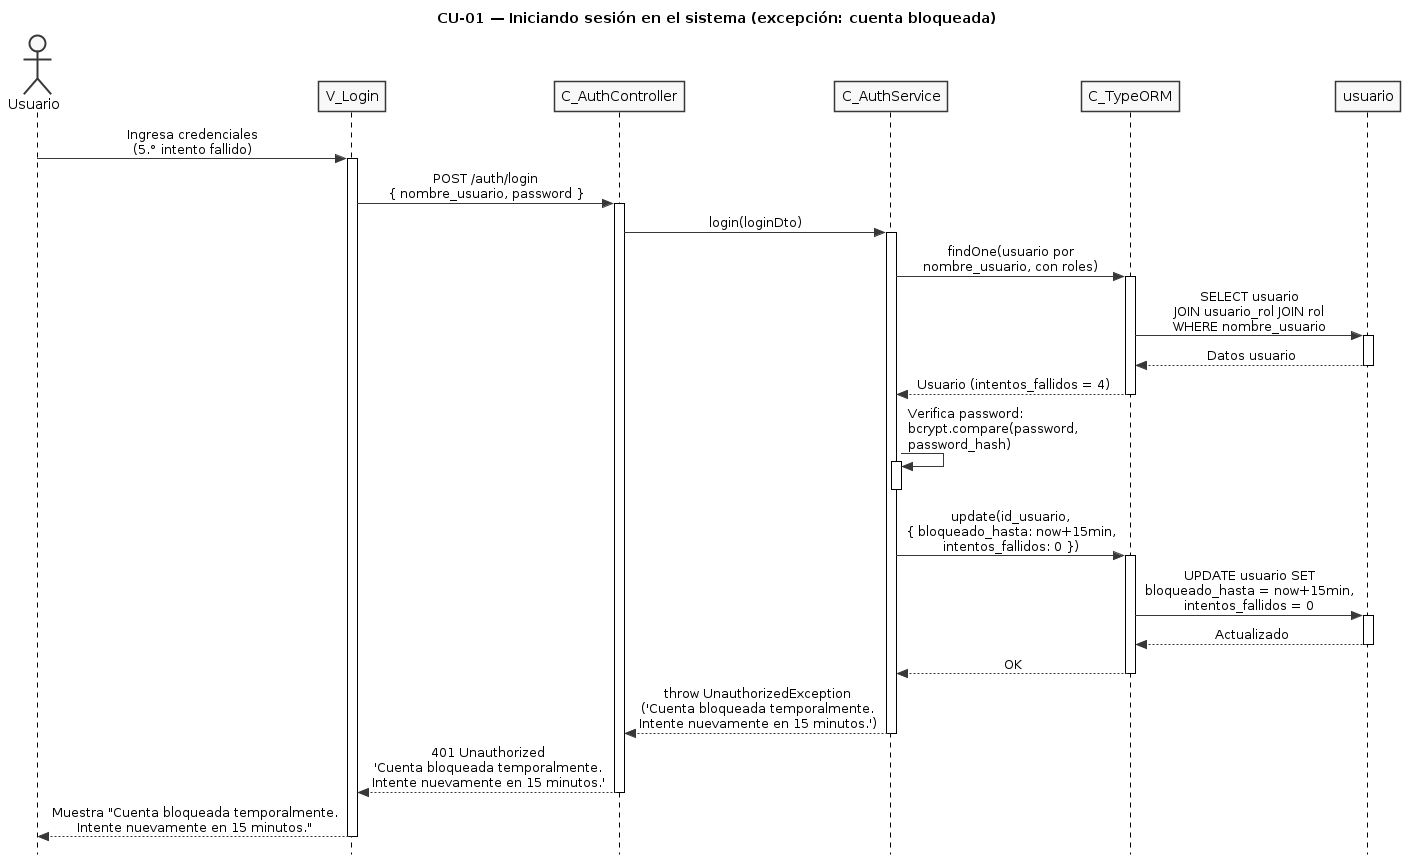

The diagram above was rendered by PlantUML. Its source (embedded in the PNG):
@startuml CU01-exc-cuenta-bloqueada
title CU-01 — Iniciando sesión en el sistema (excepción: cuenta bloqueada)

skinparam style strictuml
skinparam monochrome true
skinparam shadowing false
skinparam sequenceMessageAlign center
skinparam ParticipantPadding 25
skinparam ActorPadding 20
skinparam sequence {
  MessageAlign center
  LifeLineBorderColor black
}
hide footbox

actor "Usuario" as user
participant "V_Login" as view
participant "C_AuthController" as ctrl
participant "C_AuthService" as svc
participant "C_TypeORM" as orm
participant "usuario" as uent

user -> view : Ingresa credenciales\n(5.° intento fallido)
activate view

view -> ctrl : POST /auth/login\n{ nombre_usuario, password }
activate ctrl

ctrl -> svc : login(loginDto)
activate svc

svc -> orm : findOne(usuario por\nnombre_usuario, con roles)
activate orm

orm -> uent : SELECT usuario\nJOIN usuario_rol JOIN rol\nWHERE nombre_usuario
activate uent
uent --> orm : Datos usuario
deactivate uent

orm --> svc : Usuario (intentos_fallidos = 4)
deactivate orm

svc -> svc : Verifica password:\nbcrypt.compare(password,\npassword_hash)
activate svc
deactivate svc

svc -> orm : update(id_usuario,\n{ bloqueado_hasta: now+15min,\nintentos_fallidos: 0 })
activate orm

orm -> uent : UPDATE usuario SET\nbloqueado_hasta = now+15min,\nintentos_fallidos = 0
activate uent
uent --> orm : Actualizado
deactivate uent

orm --> svc : OK
deactivate orm

svc --> ctrl : throw UnauthorizedException\n('Cuenta bloqueada temporalmente.\nIntente nuevamente en 15 minutos.')
deactivate svc

ctrl --> view : 401 Unauthorized\n'Cuenta bloqueada temporalmente.\nIntente nuevamente en 15 minutos.'
deactivate ctrl

view --> user : Muestra "Cuenta bloqueada temporalmente.\nIntente nuevamente en 15 minutos."
deactivate view

@enduml